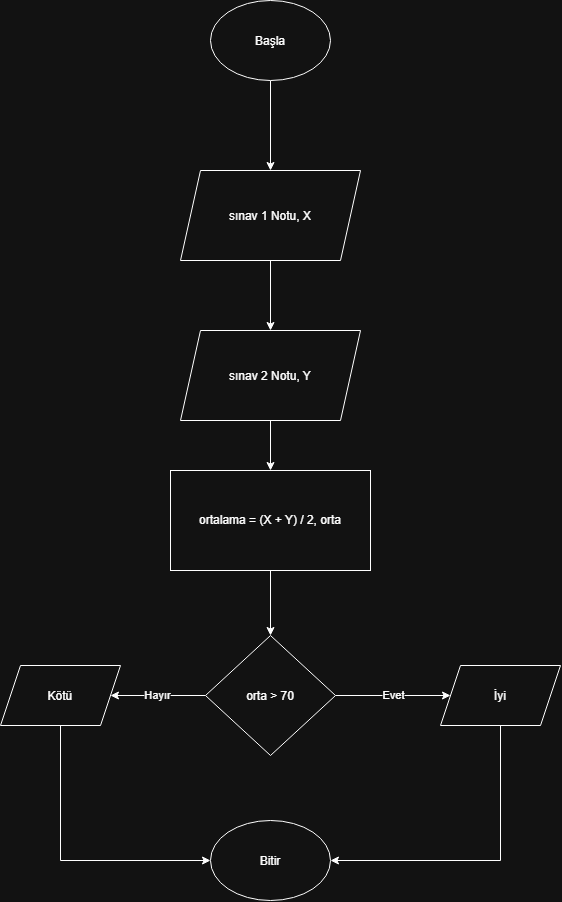

The diagram above was exported from draw.io. Its source (the exported page's mxGraphModel, read from the mxfile embedded in the PNG):
<mxGraphModel dx="1720" dy="927" grid="1" gridSize="10" guides="1" tooltips="1" connect="1" arrows="1" fold="1" page="1" pageScale="1" pageWidth="850" pageHeight="1100" math="0" shadow="0">
  <root>
    <mxCell id="0" />
    <mxCell id="1" parent="0" />
    <mxCell id="xozSf1K2w4cVIeskH2Ku-4" edge="1" parent="1" source="xozSf1K2w4cVIeskH2Ku-1" style="edgeStyle=orthogonalEdgeStyle;rounded=0;orthogonalLoop=1;jettySize=auto;html=1;defaultLabelBackgroundColor=page;" target="xozSf1K2w4cVIeskH2Ku-3" value="">
      <mxGeometry relative="1" as="geometry" />
    </mxCell>
    <mxCell id="xozSf1K2w4cVIeskH2Ku-1" parent="1" style="ellipse;whiteSpace=wrap;html=1;shapeInside=1;" value="Başla" vertex="1">
      <mxGeometry height="80" width="120" x="350" y="50" as="geometry" />
    </mxCell>
    <mxCell id="xozSf1K2w4cVIeskH2Ku-2" parent="1" style="ellipse;whiteSpace=wrap;html=1;shapeInside=1;" value="Bitir" vertex="1">
      <mxGeometry height="80" width="120" x="350" y="870" as="geometry" />
    </mxCell>
    <mxCell id="xozSf1K2w4cVIeskH2Ku-6" edge="1" parent="1" source="xozSf1K2w4cVIeskH2Ku-3" style="edgeStyle=orthogonalEdgeStyle;rounded=0;orthogonalLoop=1;jettySize=auto;html=1;defaultLabelBackgroundColor=page;" target="xozSf1K2w4cVIeskH2Ku-5" value="">
      <mxGeometry relative="1" as="geometry" />
    </mxCell>
    <mxCell id="xozSf1K2w4cVIeskH2Ku-3" parent="1" style="shape=parallelogram;perimeter=parallelogramPerimeter;whiteSpace=wrap;html=1;shapeInside=1;fixedSize=1;" value="sınav 1 Notu, X" vertex="1">
      <mxGeometry height="90" width="180" x="320" y="220" as="geometry" />
    </mxCell>
    <mxCell id="xozSf1K2w4cVIeskH2Ku-10" edge="1" parent="1" source="xozSf1K2w4cVIeskH2Ku-5" style="edgeStyle=orthogonalEdgeStyle;rounded=0;orthogonalLoop=1;jettySize=auto;html=1;defaultLabelBackgroundColor=page;" target="xozSf1K2w4cVIeskH2Ku-9" value="">
      <mxGeometry relative="1" as="geometry" />
    </mxCell>
    <mxCell id="xozSf1K2w4cVIeskH2Ku-5" parent="1" style="shape=parallelogram;perimeter=parallelogramPerimeter;whiteSpace=wrap;html=1;shapeInside=1;fixedSize=1;" value="sınav 2 Notu, Y" vertex="1">
      <mxGeometry height="90" width="180" x="320" y="380" as="geometry" />
    </mxCell>
    <mxCell id="xozSf1K2w4cVIeskH2Ku-12" edge="1" parent="1" source="xozSf1K2w4cVIeskH2Ku-9" style="edgeStyle=orthogonalEdgeStyle;rounded=0;orthogonalLoop=1;jettySize=auto;html=1;defaultLabelBackgroundColor=page;" target="xozSf1K2w4cVIeskH2Ku-11" value="">
      <mxGeometry relative="1" as="geometry" />
    </mxCell>
    <mxCell id="xozSf1K2w4cVIeskH2Ku-9" parent="1" style="whiteSpace=wrap;html=1;" value="ortalama = (X + Y) / 2, orta" vertex="1">
      <mxGeometry height="100" width="200" x="310" y="520" as="geometry" />
    </mxCell>
    <mxCell id="xozSf1K2w4cVIeskH2Ku-14" edge="1" parent="1" source="xozSf1K2w4cVIeskH2Ku-11" style="edgeStyle=orthogonalEdgeStyle;rounded=0;orthogonalLoop=1;jettySize=auto;html=1;defaultLabelBackgroundColor=page;entryX=0;entryY=0.5;entryDx=0;entryDy=0;" target="xozSf1K2w4cVIeskH2Ku-20" value="Evet">
      <mxGeometry relative="1" as="geometry">
        <mxPoint x="580" y="745" as="targetPoint" />
      </mxGeometry>
    </mxCell>
    <mxCell id="xozSf1K2w4cVIeskH2Ku-16" edge="1" parent="1" source="xozSf1K2w4cVIeskH2Ku-11" style="edgeStyle=orthogonalEdgeStyle;rounded=0;orthogonalLoop=1;jettySize=auto;html=1;defaultLabelBackgroundColor=page;" target="xozSf1K2w4cVIeskH2Ku-21" value="Hayır">
      <mxGeometry relative="1" as="geometry">
        <mxPoint x="260" y="745" as="targetPoint" />
      </mxGeometry>
    </mxCell>
    <mxCell id="xozSf1K2w4cVIeskH2Ku-11" parent="1" style="rhombus;whiteSpace=wrap;html=1;shapeInside=1;" value="orta &amp;gt; 70" vertex="1">
      <mxGeometry height="120" width="130" x="345" y="685" as="geometry" />
    </mxCell>
    <mxCell id="xozSf1K2w4cVIeskH2Ku-17" edge="1" parent="1" style="edgeStyle=orthogonalEdgeStyle;rounded=0;orthogonalLoop=1;jettySize=auto;html=1;entryX=1;entryY=0.5;entryDx=0;entryDy=0;defaultLabelBackgroundColor=page;" target="xozSf1K2w4cVIeskH2Ku-2">
      <mxGeometry relative="1" as="geometry">
        <Array as="points">
          <mxPoint x="640" y="910" />
        </Array>
        <mxPoint x="640" y="774.9999999999998" as="sourcePoint" />
      </mxGeometry>
    </mxCell>
    <mxCell id="xozSf1K2w4cVIeskH2Ku-19" edge="1" parent="1" style="edgeStyle=orthogonalEdgeStyle;rounded=0;orthogonalLoop=1;jettySize=auto;html=1;entryX=0;entryY=0.5;entryDx=0;entryDy=0;defaultLabelBackgroundColor=page;" target="xozSf1K2w4cVIeskH2Ku-2">
      <mxGeometry relative="1" x="0.1088" as="geometry">
        <Array as="points">
          <mxPoint x="200" y="910" />
        </Array>
        <mxPoint x="200" y="774.9999999999998" as="sourcePoint" />
      </mxGeometry>
    </mxCell>
    <mxCell id="xozSf1K2w4cVIeskH2Ku-20" parent="1" style="shape=parallelogram;perimeter=parallelogramPerimeter;whiteSpace=wrap;html=1;shapeInside=1;fixedSize=1;" value="İyi" vertex="1">
      <mxGeometry height="60" width="120" x="580" y="715" as="geometry" />
    </mxCell>
    <mxCell id="xozSf1K2w4cVIeskH2Ku-21" parent="1" style="shape=parallelogram;perimeter=parallelogramPerimeter;whiteSpace=wrap;html=1;shapeInside=1;fixedSize=1;" value="Kötü" vertex="1">
      <mxGeometry height="60" width="120" x="140" y="715" as="geometry" />
    </mxCell>
  </root>
</mxGraphModel>